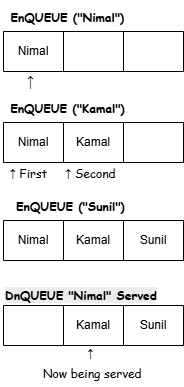

The diagram above was exported from draw.io. Its source (the exported page's mxGraphModel, read from the mxfile embedded in the PNG):
<mxGraphModel dx="724" dy="1664" grid="1" gridSize="10" guides="1" tooltips="1" connect="1" arrows="1" fold="1" page="1" pageScale="1" pageWidth="850" pageHeight="1100" math="0" shadow="0">
  <root>
    <mxCell id="0" />
    <mxCell id="1" parent="0" />
    <mxCell id="nDjvsyZLaS_5VjHo6pj0-1" parent="1" style="shape=table;startSize=0;container=1;collapsible=0;childLayout=tableLayout;" value="" vertex="1">
      <mxGeometry height="40" width="180" x="43" y="-84" as="geometry" />
    </mxCell>
    <mxCell id="nDjvsyZLaS_5VjHo6pj0-2" parent="nDjvsyZLaS_5VjHo6pj0-1" style="shape=tableRow;horizontal=0;startSize=0;swimlaneHead=0;swimlaneBody=0;strokeColor=inherit;top=0;left=0;bottom=0;right=0;collapsible=0;dropTarget=0;fillColor=none;points=[[0,0.5],[1,0.5]];portConstraint=eastwest;" value="" vertex="1">
      <mxGeometry height="40" width="180" as="geometry" />
    </mxCell>
    <mxCell id="nDjvsyZLaS_5VjHo6pj0-3" parent="nDjvsyZLaS_5VjHo6pj0-2" style="shape=partialRectangle;html=1;whiteSpace=wrap;connectable=0;strokeColor=inherit;overflow=hidden;fillColor=none;top=0;left=0;bottom=0;right=0;pointerEvents=1;" value="Nimal" vertex="1">
      <mxGeometry height="40" width="60" as="geometry">
        <mxRectangle height="40" width="60" as="alternateBounds" />
      </mxGeometry>
    </mxCell>
    <mxCell id="nDjvsyZLaS_5VjHo6pj0-4" parent="nDjvsyZLaS_5VjHo6pj0-2" style="shape=partialRectangle;html=1;whiteSpace=wrap;connectable=0;strokeColor=inherit;overflow=hidden;fillColor=none;top=0;left=0;bottom=0;right=0;pointerEvents=1;" value="" vertex="1">
      <mxGeometry height="40" width="60" x="60" as="geometry">
        <mxRectangle height="40" width="60" as="alternateBounds" />
      </mxGeometry>
    </mxCell>
    <mxCell id="nDjvsyZLaS_5VjHo6pj0-5" parent="nDjvsyZLaS_5VjHo6pj0-2" style="shape=partialRectangle;html=1;whiteSpace=wrap;connectable=0;strokeColor=inherit;overflow=hidden;fillColor=none;top=0;left=0;bottom=0;right=0;pointerEvents=1;" value="" vertex="1">
      <mxGeometry height="40" width="60" x="120" as="geometry">
        <mxRectangle height="40" width="60" as="alternateBounds" />
      </mxGeometry>
    </mxCell>
    <mxCell id="nDjvsyZLaS_5VjHo6pj0-6" parent="1" style="shape=table;startSize=0;container=1;collapsible=0;childLayout=tableLayout;" value="" vertex="1">
      <mxGeometry height="40" width="180" x="43" y="7" as="geometry" />
    </mxCell>
    <mxCell id="nDjvsyZLaS_5VjHo6pj0-7" parent="nDjvsyZLaS_5VjHo6pj0-6" style="shape=tableRow;horizontal=0;startSize=0;swimlaneHead=0;swimlaneBody=0;strokeColor=inherit;top=0;left=0;bottom=0;right=0;collapsible=0;dropTarget=0;fillColor=none;points=[[0,0.5],[1,0.5]];portConstraint=eastwest;" value="" vertex="1">
      <mxGeometry height="40" width="180" as="geometry" />
    </mxCell>
    <mxCell id="nDjvsyZLaS_5VjHo6pj0-8" parent="nDjvsyZLaS_5VjHo6pj0-7" style="shape=partialRectangle;html=1;whiteSpace=wrap;connectable=0;strokeColor=inherit;overflow=hidden;fillColor=none;top=0;left=0;bottom=0;right=0;pointerEvents=1;" value="Nimal" vertex="1">
      <mxGeometry height="40" width="60" as="geometry">
        <mxRectangle height="40" width="60" as="alternateBounds" />
      </mxGeometry>
    </mxCell>
    <mxCell id="nDjvsyZLaS_5VjHo6pj0-9" parent="nDjvsyZLaS_5VjHo6pj0-7" style="shape=partialRectangle;html=1;whiteSpace=wrap;connectable=0;strokeColor=inherit;overflow=hidden;fillColor=none;top=0;left=0;bottom=0;right=0;pointerEvents=1;" value="Kamal" vertex="1">
      <mxGeometry height="40" width="60" x="60" as="geometry">
        <mxRectangle height="40" width="60" as="alternateBounds" />
      </mxGeometry>
    </mxCell>
    <mxCell id="nDjvsyZLaS_5VjHo6pj0-10" parent="nDjvsyZLaS_5VjHo6pj0-7" style="shape=partialRectangle;html=1;whiteSpace=wrap;connectable=0;strokeColor=inherit;overflow=hidden;fillColor=none;top=0;left=0;bottom=0;right=0;pointerEvents=1;" value="" vertex="1">
      <mxGeometry height="40" width="60" x="120" as="geometry">
        <mxRectangle height="40" width="60" as="alternateBounds" />
      </mxGeometry>
    </mxCell>
    <mxCell id="nDjvsyZLaS_5VjHo6pj0-11" parent="1" style="shape=table;startSize=0;container=1;collapsible=0;childLayout=tableLayout;" value="" vertex="1">
      <mxGeometry height="40" width="180" x="43" y="105" as="geometry" />
    </mxCell>
    <mxCell id="nDjvsyZLaS_5VjHo6pj0-12" parent="nDjvsyZLaS_5VjHo6pj0-11" style="shape=tableRow;horizontal=0;startSize=0;swimlaneHead=0;swimlaneBody=0;strokeColor=inherit;top=0;left=0;bottom=0;right=0;collapsible=0;dropTarget=0;fillColor=none;points=[[0,0.5],[1,0.5]];portConstraint=eastwest;" value="" vertex="1">
      <mxGeometry height="40" width="180" as="geometry" />
    </mxCell>
    <mxCell id="nDjvsyZLaS_5VjHo6pj0-13" parent="nDjvsyZLaS_5VjHo6pj0-12" style="shape=partialRectangle;html=1;whiteSpace=wrap;connectable=0;strokeColor=inherit;overflow=hidden;fillColor=none;top=0;left=0;bottom=0;right=0;pointerEvents=1;" value="Nimal" vertex="1">
      <mxGeometry height="40" width="60" as="geometry">
        <mxRectangle height="40" width="60" as="alternateBounds" />
      </mxGeometry>
    </mxCell>
    <mxCell id="nDjvsyZLaS_5VjHo6pj0-14" parent="nDjvsyZLaS_5VjHo6pj0-12" style="shape=partialRectangle;html=1;whiteSpace=wrap;connectable=0;strokeColor=inherit;overflow=hidden;fillColor=none;top=0;left=0;bottom=0;right=0;pointerEvents=1;" value="Kamal" vertex="1">
      <mxGeometry height="40" width="60" x="60" as="geometry">
        <mxRectangle height="40" width="60" as="alternateBounds" />
      </mxGeometry>
    </mxCell>
    <mxCell id="nDjvsyZLaS_5VjHo6pj0-15" parent="nDjvsyZLaS_5VjHo6pj0-12" style="shape=partialRectangle;html=1;whiteSpace=wrap;connectable=0;strokeColor=inherit;overflow=hidden;fillColor=none;top=0;left=0;bottom=0;right=0;pointerEvents=1;" value="Sunil" vertex="1">
      <mxGeometry height="40" width="60" x="120" as="geometry">
        <mxRectangle height="40" width="60" as="alternateBounds" />
      </mxGeometry>
    </mxCell>
    <mxCell id="nDjvsyZLaS_5VjHo6pj0-16" parent="1" style="shape=table;startSize=0;container=1;collapsible=0;childLayout=tableLayout;" value="" vertex="1">
      <mxGeometry height="40" width="180" x="43" y="190" as="geometry" />
    </mxCell>
    <mxCell id="nDjvsyZLaS_5VjHo6pj0-17" parent="nDjvsyZLaS_5VjHo6pj0-16" style="shape=tableRow;horizontal=0;startSize=0;swimlaneHead=0;swimlaneBody=0;strokeColor=inherit;top=0;left=0;bottom=0;right=0;collapsible=0;dropTarget=0;fillColor=none;points=[[0,0.5],[1,0.5]];portConstraint=eastwest;" value="" vertex="1">
      <mxGeometry height="40" width="180" as="geometry" />
    </mxCell>
    <mxCell id="nDjvsyZLaS_5VjHo6pj0-18" parent="nDjvsyZLaS_5VjHo6pj0-17" style="shape=partialRectangle;html=1;whiteSpace=wrap;connectable=0;strokeColor=inherit;overflow=hidden;fillColor=none;top=0;left=0;bottom=0;right=0;pointerEvents=1;" value="" vertex="1">
      <mxGeometry height="40" width="60" as="geometry">
        <mxRectangle height="40" width="60" as="alternateBounds" />
      </mxGeometry>
    </mxCell>
    <mxCell id="nDjvsyZLaS_5VjHo6pj0-19" parent="nDjvsyZLaS_5VjHo6pj0-17" style="shape=partialRectangle;html=1;whiteSpace=wrap;connectable=0;strokeColor=inherit;overflow=hidden;fillColor=none;top=0;left=0;bottom=0;right=0;pointerEvents=1;" value="Kamal" vertex="1">
      <mxGeometry height="40" width="60" x="60" as="geometry">
        <mxRectangle height="40" width="60" as="alternateBounds" />
      </mxGeometry>
    </mxCell>
    <mxCell id="nDjvsyZLaS_5VjHo6pj0-20" parent="nDjvsyZLaS_5VjHo6pj0-17" style="shape=partialRectangle;html=1;whiteSpace=wrap;connectable=0;strokeColor=inherit;overflow=hidden;fillColor=none;top=0;left=0;bottom=0;right=0;pointerEvents=1;" value="Sunil" vertex="1">
      <mxGeometry height="40" width="60" x="120" as="geometry">
        <mxRectangle height="40" width="60" as="alternateBounds" />
      </mxGeometry>
    </mxCell>
    <mxCell id="nDjvsyZLaS_5VjHo6pj0-21" parent="1" style="text;html=1;align=center;verticalAlign=middle;resizable=0;points=[];autosize=1;strokeColor=none;fillColor=none;fontSize=16;" value="&lt;font style=&quot;font-size: 12px;&quot; face=&quot;Comic Sans MS&quot;&gt;&lt;b&gt;EnQUEUE (&quot;Nimal&quot;)&lt;/b&gt;&lt;/font&gt;" vertex="1">
      <mxGeometry height="31" width="132" x="41" y="-115" as="geometry" />
    </mxCell>
    <mxCell id="nDjvsyZLaS_5VjHo6pj0-22" parent="1" style="text;html=1;align=center;verticalAlign=middle;resizable=0;points=[];autosize=1;strokeColor=none;fillColor=none;fontSize=16;" value="&lt;b style=&quot;font-family: &amp;quot;Comic Sans MS&amp;quot;; font-size: 12px;&quot;&gt;EnQUEUE (&quot;Kamal&quot;)&lt;/b&gt;" vertex="1">
      <mxGeometry height="31" width="133" x="40" y="-24" as="geometry" />
    </mxCell>
    <mxCell id="nDjvsyZLaS_5VjHo6pj0-23" parent="1" style="text;html=1;align=center;verticalAlign=middle;resizable=0;points=[];autosize=1;strokeColor=none;fillColor=none;fontSize=16;" value="&lt;b style=&quot;font-family: &amp;quot;Comic Sans MS&amp;quot;; font-size: 12px;&quot;&gt;EnQUEUE (&quot;Sunil&quot;)&lt;/b&gt;" vertex="1">
      <mxGeometry height="31" width="127" x="46" y="74" as="geometry" />
    </mxCell>
    <mxCell id="nDjvsyZLaS_5VjHo6pj0-24" parent="1" style="text;whiteSpace=wrap;html=1;" value="&lt;b style=&quot;forced-color-adjust: none; color: rgb(0, 0, 0); font-family: &amp;quot;Comic Sans MS&amp;quot;; font-size: 12px; font-style: normal; font-variant-ligatures: normal; font-variant-caps: normal; letter-spacing: normal; orphans: 2; text-align: center; text-indent: 0px; text-transform: none; widows: 2; word-spacing: 0px; -webkit-text-stroke-width: 0px; white-space: nowrap; background-color: rgb(236, 236, 236); text-decoration-thickness: initial; text-decoration-style: initial; text-decoration-color: initial;&quot;&gt;DnQUEUE &quot;Nimal&quot; Served&lt;/b&gt;" vertex="1">
      <mxGeometry height="37" width="142" x="42.999993896484376" y="166.00001220703126" as="geometry" />
    </mxCell>
    <mxCell id="nDjvsyZLaS_5VjHo6pj0-25" parent="1" style="text;html=1;align=center;verticalAlign=middle;resizable=0;points=[];autosize=1;strokeColor=none;fillColor=none;fontSize=16;" value="&lt;font style=&quot;font-size: 12px;&quot; face=&quot;Comic Sans MS&quot;&gt;&amp;nbsp;↑&amp;nbsp;&lt;/font&gt;&lt;div&gt;&lt;font style=&quot;font-size: 12px;&quot; face=&quot;Comic Sans MS&quot;&gt;&amp;nbsp;Now being served&lt;/font&gt;&lt;/div&gt;" vertex="1">
      <mxGeometry height="50" width="120" x="70" y="222" as="geometry" />
    </mxCell>
    <mxCell id="nDjvsyZLaS_5VjHo6pj0-26" parent="1" style="text;html=1;align=center;verticalAlign=middle;resizable=0;points=[];autosize=1;strokeColor=none;fillColor=none;fontSize=16;" value="↑" vertex="1">
      <mxGeometry height="31" width="26" x="57" y="-51" as="geometry" />
    </mxCell>
    <mxCell id="nDjvsyZLaS_5VjHo6pj0-27" parent="1" style="text;html=1;align=center;verticalAlign=middle;resizable=0;points=[];autosize=1;strokeColor=none;fillColor=none;fontSize=16;" value="&lt;font style=&quot;font-size: 12px;&quot; face=&quot;Comic Sans MS&quot;&gt;↑&amp;nbsp;&lt;/font&gt;&lt;span style=&quot;font-size: 12px; font-family: &amp;quot;Comic Sans MS&amp;quot;; background-color: transparent; color: light-dark(rgb(0, 0, 0), rgb(255, 255, 255));&quot;&gt;First&lt;/span&gt;" vertex="1">
      <mxGeometry height="31" width="56" x="40" y="41" as="geometry" />
    </mxCell>
    <mxCell id="nDjvsyZLaS_5VjHo6pj0-28" parent="1" style="text;html=1;align=center;verticalAlign=middle;resizable=0;points=[];autosize=1;strokeColor=none;fillColor=none;fontSize=16;" value="&lt;font style=&quot;font-size: 12px;&quot; face=&quot;Comic Sans MS&quot;&gt;↑ Second&lt;/font&gt;" vertex="1">
      <mxGeometry height="31" width="68" x="96" y="41" as="geometry" />
    </mxCell>
  </root>
</mxGraphModel>